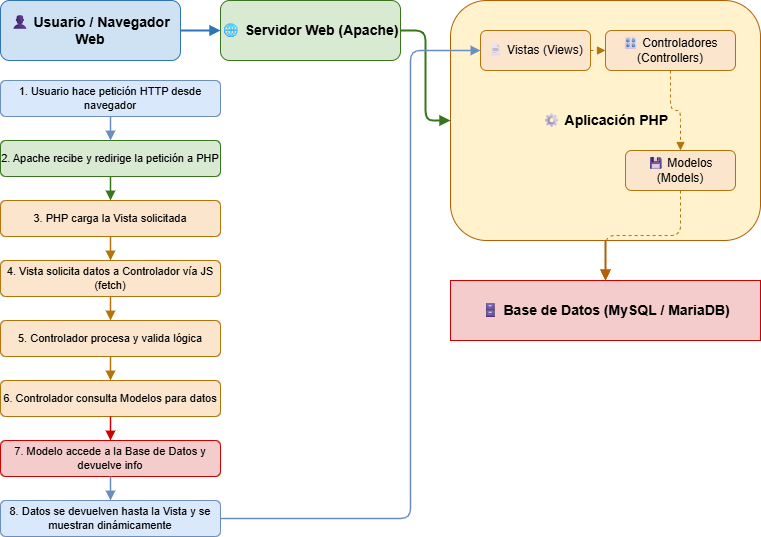

The diagram above was exported from draw.io. Its source (the exported page's mxGraphModel, read from the mxfile embedded in the PNG):
<mxGraphModel dx="1042" dy="527" grid="1" gridSize="10" guides="1" tooltips="1" connect="1" arrows="1" fold="1" page="1" pageScale="1" pageWidth="827" pageHeight="1169" math="0" shadow="0">
  <root>
    <mxCell id="0" />
    <mxCell id="1" parent="0" />
    <mxCell id="2" value="👤 Usuario / Navegador Web" style="rounded=1;whiteSpace=wrap;html=1;fillColor=#cfe2f3;strokeColor=#2f75b5;fontSize=14;fontStyle=1;" parent="1" vertex="1">
      <mxGeometry x="50" y="40" width="180" height="60" as="geometry" />
    </mxCell>
    <mxCell id="3" value="🌐 Servidor Web (Apache)" style="rounded=1;whiteSpace=wrap;html=1;fillColor=#d9ead3;strokeColor=#38761d;fontSize=14;fontStyle=1;" parent="1" vertex="1">
      <mxGeometry x="270" y="40" width="180" height="60" as="geometry" />
    </mxCell>
    <mxCell id="4" value="⚙ Aplicación PHP" style="rounded=1;whiteSpace=wrap;html=1;fillColor=#fff2cc;strokeColor=#b45f06;fontSize=14;fontStyle=1;" parent="1" vertex="1">
      <mxGeometry x="500" y="40" width="310" height="240" as="geometry" />
    </mxCell>
    <mxCell id="5" value="📄 Vistas (Views)" style="rounded=1;whiteSpace=wrap;html=1;fillColor=#fce5cd;strokeColor=#b3740b;fontSize=12;" parent="4" vertex="1">
      <mxGeometry x="30" y="30" width="110" height="40" as="geometry" />
    </mxCell>
    <mxCell id="6" value="🎛 Controladores (Controllers)" style="rounded=1;whiteSpace=wrap;html=1;fillColor=#fce5cd;strokeColor=#b3740b;fontSize=12;" parent="4" vertex="1">
      <mxGeometry x="155" y="30" width="130" height="40" as="geometry" />
    </mxCell>
    <mxCell id="7" value="💾 Modelos (Models)" style="rounded=1;whiteSpace=wrap;html=1;fillColor=#fce5cd;strokeColor=#b3740b;fontSize=12;" parent="4" vertex="1">
      <mxGeometry x="175" y="150" width="110" height="40" as="geometry" />
    </mxCell>
    <mxCell id="13" style="edgeStyle=orthogonalEdgeStyle;endArrow=block;html=1;dashed=1;strokeColor=#b3740b;" parent="4" source="5" target="6" edge="1">
      <mxGeometry relative="1" as="geometry" />
    </mxCell>
    <mxCell id="14" style="edgeStyle=orthogonalEdgeStyle;endArrow=block;html=1;dashed=1;strokeColor=#b3740b;" parent="4" source="6" target="7" edge="1">
      <mxGeometry relative="1" as="geometry" />
    </mxCell>
    <mxCell id="15" style="edgeStyle=orthogonalEdgeStyle;endArrow=block;html=1;dashed=1;strokeColor=#b3740b;" parent="4" source="7" target="8" edge="1">
      <mxGeometry relative="1" as="geometry" />
    </mxCell>
    <mxCell id="8" value="🗄 Base de Datos (MySQL / MariaDB)" style="shape=mxgraph.cisco.storage;whiteSpace=wrap;html=1;fillColor=#f4cccc;strokeColor=#cc0000;fontSize=14;fontStyle=1;" parent="1" vertex="1">
      <mxGeometry x="500" y="320" width="310" height="60" as="geometry" />
    </mxCell>
    <mxCell id="10" style="edgeStyle=orthogonalEdgeStyle;endArrow=block;html=1;strokeColor=#2f75b5;strokeWidth=2;" parent="1" source="2" target="3" edge="1">
      <mxGeometry relative="1" as="geometry" />
    </mxCell>
    <mxCell id="11" style="edgeStyle=orthogonalEdgeStyle;endArrow=block;html=1;strokeColor=#38761d;strokeWidth=2;" parent="1" source="3" target="4" edge="1">
      <mxGeometry relative="1" as="geometry" />
    </mxCell>
    <mxCell id="12" style="edgeStyle=orthogonalEdgeStyle;endArrow=block;html=1;strokeColor=#b45f06;strokeWidth=2;" parent="1" source="4" target="8" edge="1">
      <mxGeometry relative="1" as="geometry" />
    </mxCell>
    <mxCell id="20" value="1. Usuario hace petición HTTP desde navegador" style="rounded=1;whiteSpace=wrap;html=1;fillColor=#dae8fc;strokeColor=#6c8ebf;fontSize=11;" parent="1" vertex="1">
      <mxGeometry x="50" y="120" width="220" height="36" as="geometry" />
    </mxCell>
    <mxCell id="21" value="2. Apache recibe y redirige la petición a PHP" style="rounded=1;whiteSpace=wrap;html=1;fillColor=#d9ead3;strokeColor=#38761d;fontSize=11;" parent="1" vertex="1">
      <mxGeometry x="50" y="180" width="220" height="36" as="geometry" />
    </mxCell>
    <mxCell id="22" value="3. PHP carga la Vista solicitada" style="rounded=1;whiteSpace=wrap;html=1;fillColor=#fce5cd;strokeColor=#b3740b;fontSize=11;" parent="1" vertex="1">
      <mxGeometry x="50" y="240" width="220" height="36" as="geometry" />
    </mxCell>
    <mxCell id="23" value="4. Vista solicita datos a Controlador vía JS (fetch)" style="rounded=1;whiteSpace=wrap;html=1;fillColor=#fce5cd;strokeColor=#b3740b;fontSize=11;" parent="1" vertex="1">
      <mxGeometry x="50" y="300" width="220" height="36" as="geometry" />
    </mxCell>
    <mxCell id="24" value="5. Controlador procesa y valida lógica" style="rounded=1;whiteSpace=wrap;html=1;fillColor=#fce5cd;strokeColor=#b3740b;fontSize=11;" parent="1" vertex="1">
      <mxGeometry x="50" y="360" width="220" height="36" as="geometry" />
    </mxCell>
    <mxCell id="25" value="6. Controlador consulta Modelos para datos" style="rounded=1;whiteSpace=wrap;html=1;fillColor=#fce5cd;strokeColor=#b3740b;fontSize=11;" parent="1" vertex="1">
      <mxGeometry x="50" y="420" width="220" height="36" as="geometry" />
    </mxCell>
    <mxCell id="26" value="7. Modelo accede a la Base de Datos y devuelve info" style="rounded=1;whiteSpace=wrap;html=1;fillColor=#f4cccc;strokeColor=#cc0000;fontSize=11;" parent="1" vertex="1">
      <mxGeometry x="50" y="480" width="220" height="36" as="geometry" />
    </mxCell>
    <mxCell id="27" value="8. Datos se devuelven hasta la Vista y se muestran dinámicamente" style="rounded=1;whiteSpace=wrap;html=1;fillColor=#dae8fc;strokeColor=#6c8ebf;fontSize=11;" parent="1" vertex="1">
      <mxGeometry x="50" y="540" width="220" height="36" as="geometry" />
    </mxCell>
    <mxCell id="30" style="edgeStyle=orthogonalEdgeStyle;endArrow=block;html=1;strokeColor=#6c8ebf;strokeWidth=1.5;" parent="1" source="20" target="21" edge="1">
      <mxGeometry relative="1" as="geometry" />
    </mxCell>
    <mxCell id="31" style="edgeStyle=orthogonalEdgeStyle;endArrow=block;html=1;strokeColor=#38761d;strokeWidth=1.5;" parent="1" source="21" target="22" edge="1">
      <mxGeometry relative="1" as="geometry" />
    </mxCell>
    <mxCell id="32" style="edgeStyle=orthogonalEdgeStyle;endArrow=block;html=1;strokeColor=#b3740b;strokeWidth=1.5;" parent="1" source="22" target="23" edge="1">
      <mxGeometry relative="1" as="geometry" />
    </mxCell>
    <mxCell id="33" style="edgeStyle=orthogonalEdgeStyle;endArrow=block;html=1;strokeColor=#b3740b;strokeWidth=1.5;" parent="1" source="23" target="24" edge="1">
      <mxGeometry relative="1" as="geometry" />
    </mxCell>
    <mxCell id="34" style="edgeStyle=orthogonalEdgeStyle;endArrow=block;html=1;strokeColor=#b3740b;strokeWidth=1.5;" parent="1" source="24" target="25" edge="1">
      <mxGeometry relative="1" as="geometry" />
    </mxCell>
    <mxCell id="35" style="edgeStyle=orthogonalEdgeStyle;endArrow=block;html=1;strokeColor=#cc0000;strokeWidth=1.5;" parent="1" source="25" target="26" edge="1">
      <mxGeometry relative="1" as="geometry" />
    </mxCell>
    <mxCell id="36" style="edgeStyle=orthogonalEdgeStyle;endArrow=block;html=1;strokeColor=#6c8ebf;strokeWidth=1.5;" parent="1" source="26" target="27" edge="1">
      <mxGeometry relative="1" as="geometry" />
    </mxCell>
    <mxCell id="37" style="edgeStyle=orthogonalEdgeStyle;endArrow=block;html=1;strokeColor=#6c8ebf;strokeWidth=1.5;" parent="1" source="27" target="5" edge="1">
      <mxGeometry relative="1" as="geometry">
        <Array as="points">
          <mxPoint x="460" y="558" />
          <mxPoint x="460" y="90" />
        </Array>
      </mxGeometry>
    </mxCell>
  </root>
</mxGraphModel>